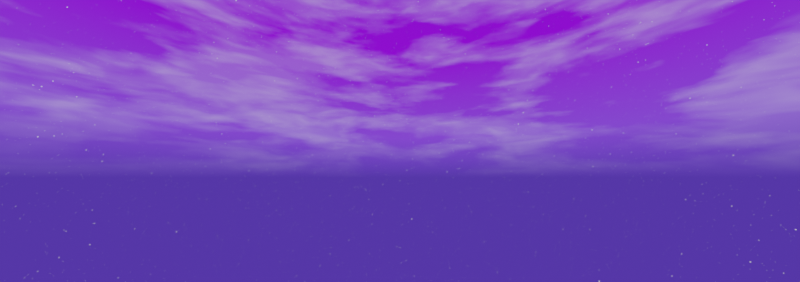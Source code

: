# Source: Environment_-_Sky_-_v0.2.blend  (saved by Blender 3.2.14; exported with 4.5.12 LTS)
import bpy
from mathutils import Matrix  # noqa: F401  (used for matrix-valued properties, if any)

bpy.ops.wm.read_factory_settings(use_empty=True)
scene = bpy.context.scene
scene.name = 'Scene'

# ---- collections
col_collection = bpy.data.collections.new('Collection'); scene.collection.children.link(col_collection)

# ---- materials (node trees are filled in below, after node groups)
mat_material = bpy.data.materials.new('Material')
mat_material.alpha_threshold = 0.0
mat_material.use_transparent_shadow = False
mat_material.roughness = 0.5
mat_material.line_color = (0.0, 0.0, 0.0, 1.0)

# ---- node groups
ng_star_factor = bpy.data.node_groups.new('Star Factor', 'ShaderNodeTree')
_s = ng_star_factor.interface.new_socket(name='Value', in_out='OUTPUT', socket_type='NodeSocketFloat')
_N = ng_star_factor.nodes; _L = ng_star_factor.links
n0 = _N.new('ShaderNodeTexVoronoi'); n0.name = 'Voronoi Texture'; n0.location = (-519, 165)
n0.feature = 'SMOOTH_F1'
n0.inputs[2].default_value = 175.0
n1 = _N.new('ShaderNodeMath'); n1.name = 'Math.001'; n1.location = (519, 28)
n1.operation = 'MULTIPLY'
n2 = _N.new('ShaderNodeMath'); n2.name = 'Math'; n2.location = (124, 109)
n3 = _N.new('ShaderNodeTexNoise'); n3.name = 'Noise Texture'; n3.location = (122, -145)
n3.inputs[2].default_value = 10.0
n3.inputs[3].default_value = 20.0
n3.inputs[4].default_value = 1.0
n4 = _N.new('ShaderNodeMapRange'); n4.name = 'Map Range'; n4.location = (-251, 163)
n4.inputs[1].default_value = 0.05
n4.inputs[2].default_value = 0.0
n4.inputs[4].default_value = 5.0
n5 = _N.new('NodeGroupOutput'); n5.name = 'Group Output'; n5.location = (709, 0)
n6 = _N.new('ShaderNodeMapRange'); n6.name = 'Map Range.001'; n6.location = (-243, -159)
n6.inputs[1].default_value = 0.05
n6.inputs[2].default_value = 0.0
n6.inputs[4].default_value = 2.2
n7 = _N.new('ShaderNodeTexVoronoi'); n7.name = 'Voronoi Texture.002'; n7.location = (-512, -165)
n7.feature = 'SMOOTH_F1'
n7.inputs[2].default_value = 175.0
n8 = _N.new('NodeGroupInput'); n8.name = 'Group Input'; n8.location = (-803, -51)
_L.new(n0.outputs[0], n4.inputs[0])
_L.new(n7.outputs[0], n6.inputs[0])
_L.new(n6.outputs[0], n2.inputs[1])
_L.new(n4.outputs[0], n2.inputs[0])
_L.new(n3.outputs[0], n1.inputs[1])
_L.new(n2.outputs[0], n1.inputs[0])
_L.new(n1.outputs[0], n5.inputs[0])
n5.is_active_output = True

# ---- material node trees
mat_material.use_nodes = True; mat_material.node_tree.nodes.clear()
_N = mat_material.node_tree.nodes; _L = mat_material.node_tree.links
n0 = _N.new('ShaderNodeOutputMaterial'); n0.name = 'Material Output'; n0.location = (300, 300)
n1 = _N.new('ShaderNodeBsdfPrincipled'); n1.name = 'Principled BSDF'; n1.location = (10, 300)
n1.distribution = 'GGX'
n1.subsurface_method = 'RANDOM_WALK_SKIN'
n1.inputs[3].default_value = 1.45
n1.inputs[4].default_value = 0.9711
n1.inputs[27].default_value = (0.0, 0.0, 0.0, 1.0)
n1.inputs[28].default_value = 1.0
_L.new(n1.outputs[0], n0.inputs[0])
n0.is_active_output = True

# ---- world
world_dynamic_1 = bpy.data.worlds.new('Dynamic_1'); scene.world = world_dynamic_1
world_dynamic_1.use_nodes = True; world_dynamic_1.node_tree.nodes.clear()
_N = world_dynamic_1.node_tree.nodes; _L = world_dynamic_1.node_tree.links
n0 = _N.new('ShaderNodeTexCoord'); n0.name = 'Texture Coordinate'; n0.location = (244, 1005)
n1 = _N.new('ShaderNodeMapping'); n1.name = 'Mapping'; n1.location = (787, 730)
n1.vector_type = 'NORMAL'
n2 = _N.new('ShaderNodeNormal'); n2.name = 'Sky_normal'; n2.location = (1220, 685)
n3 = _N.new('ShaderNodeValToRGB'); n3.name = 'ColorRamp'; n3.location = (1671, 415)
n3.color_ramp.interpolation = 'EASE'
while len(n3.color_ramp.elements) > 1: n3.color_ramp.elements.remove(n3.color_ramp.elements[-1])
n3.color_ramp.elements[0].position = 0.969; n3.color_ramp.elements[0].color = (0.0, 0.0, 0.0, 1.0)
_e = n3.color_ramp.elements.new(1.0); _e.color = (1.0, 1.0, 1.0, 1.0)
n4 = _N.new('ShaderNodeValToRGB'); n4.name = 'ColorRamp.001'; n4.location = (2197, 415)
n4.color_ramp.interpolation = 'EASE'
while len(n4.color_ramp.elements) > 1: n4.color_ramp.elements.remove(n4.color_ramp.elements[-1])
n4.color_ramp.elements[0].position = 0.991; n4.color_ramp.elements[0].color = (0.0, 0.0, 0.0, 1.0)
_e = n4.color_ramp.elements.new(1.0); _e.color = (1.0, 1.0, 1.0, 1.0)
n5 = _N.new('ShaderNodeValToRGB'); n5.name = 'ColorRamp.002'; n5.location = (2197, 415)
n5.color_ramp.interpolation = 'EASE'
while len(n5.color_ramp.elements) > 1: n5.color_ramp.elements.remove(n5.color_ramp.elements[-1])
n5.color_ramp.elements[0].position = 0.779; n5.color_ramp.elements[0].color = (0.0, 0.0, 0.0, 1.0)
_e = n5.color_ramp.elements.new(1.0); _e.color = (1.0, 1.0, 1.0, 1.0)
n6 = _N.new('ShaderNodeMath'); n6.name = 'Math'; n6.location = (2197, 685)
n6.operation = 'MULTIPLY'
n6.inputs[1].default_value = 0.2
n7 = _N.new('ShaderNodeMath'); n7.name = 'Math.001'; n7.location = (3294, 685)
n7.operation = 'MULTIPLY'
n7.inputs[1].default_value = 2.0
n8 = _N.new('ShaderNodeMath'); n8.name = 'Math.002'; n8.location = (2745, 415)
n8.operation = 'MULTIPLY'
n8.inputs[1].default_value = 40.9
n9 = _N.new('ShaderNodeMath'); n9.name = 'Math.003'; n9.location = (3294, 415)
n9.operation = 'SUBTRACT'
n9.inputs[1].default_value = 1.0
n10 = _N.new('ShaderNodeMix'); n10.name = 'Soft_hard'; n10.location = (3819, 550)
n10.data_type = 'RGBA'
n10.inputs[0].default_value = 1.0
n11 = _N.new('ShaderNodeMix'); n11.name = 'Mix'; n11.location = (3819, 185)
n11.data_type = 'RGBA'
n11.inputs[0].default_value = 0.466
n12 = _N.new('ShaderNodeMix'); n12.name = 'Mix.001'; n12.location = (4344, 630)
n12.data_type = 'RGBA'
n12.blend_type = 'MULTIPLY'
n12.inputs[0].default_value = 1.0
n13 = _N.new('ShaderNodeMix'); n13.name = 'Mix.002'; n13.location = (4344, 90)
n13.data_type = 'RGBA'
n13.blend_type = 'MULTIPLY'
n13.inputs[0].default_value = 1.0
n14 = _N.new('ShaderNodeMix'); n14.name = 'Mix.003'; n14.location = (4782, 610)
n14.data_type = 'RGBA'
n14.inputs[6].default_value = (0.0, 0.0, 0.0, 1.0)
n15 = _N.new('ShaderNodeMix'); n15.name = 'Mix.004'; n15.location = (5132, 270)
n15.data_type = 'RGBA'
n15.inputs[6].default_value = (0.0, 0.0, 0.0, 1.0)
n15.inputs[7].default_value = (1.0, 0.82, 0.65, 1.0)
n16 = _N.new('ShaderNodeGamma'); n16.name = 'Gamma'; n16.location = (5132, 610)
n16.inputs[1].default_value = 2.3
n17 = _N.new('ShaderNodeGamma'); n17.name = 'Sun_value'; n17.location = (5524, 610)
n18 = _N.new('ShaderNodeLightPath'); n18.name = 'Light Path'; n18.location = (5941, 130)
n19 = _N.new('ShaderNodeValToRGB'); n19.name = 'ColorRamp.005'; n19.location = (3819, 820)
while len(n19.color_ramp.elements) > 1: n19.color_ramp.elements.remove(n19.color_ramp.elements[-1])
n19.color_ramp.elements[0].position = 0.0; n19.color_ramp.elements[0].color = (0.419, 0.419, 0.419, 0.419)
_e = n19.color_ramp.elements.new(0.16); _e.color = (1.0, 1.0, 1.0, 1.0)
_e = n19.color_ramp.elements.new(0.435); _e.color = (1.0, 1.0, 1.0, 1.0)
n20 = _N.new('ShaderNodeValToRGB'); n20.name = 'ColorRamp.006'; n20.location = (4344, 1360)
while len(n20.color_ramp.elements) > 1: n20.color_ramp.elements.remove(n20.color_ramp.elements[-1])
n20.color_ramp.elements[0].position = 0.0; n20.color_ramp.elements[0].color = (0.0, 0.0, 0.0, 0.0)
_e = n20.color_ramp.elements.new(0.187); _e.color = (1.0, 1.0, 1.0, 1.0)
_e = n20.color_ramp.elements.new(0.435); _e.color = (1.0, 1.0, 1.0, 1.0)
n21 = _N.new('ShaderNodeValToRGB'); n21.name = 'ColorRamp.007'; n21.location = (3819, 1090)
while len(n21.color_ramp.elements) > 1: n21.color_ramp.elements.remove(n21.color_ramp.elements[-1])
n21.color_ramp.elements[0].position = 0.0; n21.color_ramp.elements[0].color = (1.0, 1.0, 0.9174, 1.0)
_e = n21.color_ramp.elements.new(0.469); _e.color = (0.0, 0.0, 0.0, 1.0)
n22 = _N.new('ShaderNodeMix'); n22.name = 'Cloud_color'; n22.location = (3819, 1550)
n22.data_type = 'RGBA'
n22.inputs[6].default_value = (0.214, 0.1823, 0.1935, 1.0)
n22.inputs[7].default_value = (0.0, 0.0, 0.0, 1.0)
n23 = _N.new('ShaderNodeMix'); n23.name = 'Cloud_density'; n23.location = (4344, 1630)
n23.data_type = 'RGBA'
n23.blend_type = 'MULTIPLY'
n23.inputs[0].default_value = 0.5825
n24 = _N.new('ShaderNodeMix'); n24.name = 'Mix.008'; n24.location = (4782, 1360)
n24.data_type = 'RGBA'
n24.blend_type = 'MULTIPLY'
n24.inputs[0].default_value = 1.0
n25 = _N.new('ShaderNodeMix'); n25.name = 'Sky_and_Horizon_colors'; n25.location = (4344, 1090)
n25.data_type = 'RGBA'
n25.inputs[6].default_value = (0.2396, 0.004243, 1.0, 1.0)
n25.inputs[7].default_value = (0.1761, 0.07901, 0.962, 1.0)
n26 = _N.new('ShaderNodeSeparateColor'); n26.name = 'Separate RGB'; n26.location = (787, 1370)
n27 = _N.new('ShaderNodeMath'); n27.name = 'Math.004'; n27.location = (1220, 1235)
n28 = _N.new('ShaderNodeCombineColor'); n28.name = 'Combine RGB'; n28.location = (1671, 1510)
n29 = _N.new('ShaderNodeMix'); n29.name = 'Sun_color'; n29.location = (4344, 360)
n29.data_type = 'RGBA'
n29.blend_type = 'MULTIPLY'
n29.inputs[0].default_value = 1.0
n29.inputs[7].default_value = (32.0, 30.0, 30.0, 200.0)
n30 = _N.new('ShaderNodeNormal'); n30.name = 'Normal'; n30.location = (3294, 1070)
n31 = _N.new('ShaderNodeMapping'); n31.name = 'Mapping.001'; n31.location = (2197, 1510)
n31.inputs[3].default_value = (1.5, 1.5, 6.0)
n32 = _N.new('ShaderNodeTexNoise'); n32.name = 'Noise Texture'; n32.location = (2745, 1780)
n32.inputs[2].default_value = 3.8
n32.inputs[3].default_value = 2.4
n32.inputs[8].default_value = 0.5
n33 = _N.new('ShaderNodeTexNoise'); n33.name = 'Noise Texture.001'; n33.location = (2745, 1510)
n33.inputs[2].default_value = 2.0
n33.inputs[3].default_value = 10.0
n33.inputs[8].default_value = 0.2
n34 = _N.new('ShaderNodeValToRGB'); n34.name = 'ColorRamp.003'; n34.location = (3294, 1780)
while len(n34.color_ramp.elements) > 1: n34.color_ramp.elements.remove(n34.color_ramp.elements[-1])
n34.color_ramp.elements[0].position = 0.408; n34.color_ramp.elements[0].color = (0.0, 0.0, 0.0, 1.0)
_e = n34.color_ramp.elements.new(0.649); _e.color = (1.0, 1.0, 1.0, 1.0)
n35 = _N.new('ShaderNodeValToRGB'); n35.name = 'ColorRamp.004'; n35.location = (3294, 1510)
while len(n35.color_ramp.elements) > 1: n35.color_ramp.elements.remove(n35.color_ramp.elements[-1])
n35.color_ramp.elements[0].position = 0.408; n35.color_ramp.elements[0].color = (0.0, 0.0, 0.0, 1.0)
_e = n35.color_ramp.elements.new(0.576); _e.color = (1.0, 1.0, 1.0, 1.0)
n36 = _N.new('ShaderNodeMix'); n36.name = 'Mix.009'; n36.location = (4698, 1075)
n36.data_type = 'RGBA'
n36.blend_type = 'MULTIPLY'
n36.inputs[0].default_value = 1.0
n37 = _N.new('ShaderNodeRGB'); n37.name = 'RGB'; n37.location = (4696, 868)
n37.outputs[0].default_value = (1.0, 1.0, 1.0, 1.0)
n38 = _N.new('ShaderNodeGamma'); n38.name = 'Shadow_color_saturation'; n38.location = (5728, 864)
n39 = _N.new('ShaderNodeMix'); n39.name = 'Cloud_opacity'; n39.location = (5535, 819)
n39.data_type = 'RGBA'
n39.blend_type = 'SCREEN'
n39.inputs[0].default_value = 1.0
n40 = _N.new('ShaderNodeMix'); n40.name = 'Mix.010'; n40.location = (5200, 865)
n40.data_type = 'RGBA'
n41 = _N.new('ShaderNodeMix'); n41.name = 'Mix.005'; n41.location = (6123, 626)
n41.data_type = 'RGBA'
n41.blend_type = 'ADD'
n41.inputs[0].default_value = 1.0
n42 = _N.new('ShaderNodeMix'); n42.name = 'Mix.006'; n42.location = (5809, 413)
n42.data_type = 'RGBA'
n42.blend_type = 'ADD'
n42.clamp_result = True
n42.inputs[0].default_value = 1.0
n43 = _N.new('ShaderNodeOutputWorld'); n43.name = 'World Output'; n43.location = (7368, 355)
n44 = _N.new('ShaderNodeBackground'); n44.name = 'Scene_Brightness'; n44.location = (6979, 353)
n45 = _N.new('ShaderNodeMix'); n45.name = 'Mix.007'; n45.location = (6574, 390)
n45.data_type = 'RGBA'
n46 = _N.new('ShaderNodeBsdfTranslucent'); n46.name = 'Translucent BSDF'; n46.location = (7078, 335)
n46.inputs[0].default_value = (0.0, 0.0, 0.0, 1.0)
n47 = _N.new('ShaderNodeGroup'); n47.name = 'Group'; n47.location = (4949, 1104)
n47.node_tree = ng_star_factor
_L.new(n44.outputs[0], n43.inputs[0])
_L.new(n6.outputs[0], n7.inputs[0])
_L.new(n8.outputs[0], n9.inputs[0])
_L.new(n5.outputs[0], n6.inputs[0])
_L.new(n4.outputs[0], n8.inputs[0])
_L.new(n7.outputs[0], n10.inputs[6])
_L.new(n9.outputs[0], n10.inputs[7])
_L.new(n7.outputs[0], n11.inputs[6])
_L.new(n4.outputs[0], n11.inputs[7])
_L.new(n10.outputs[2], n12.inputs[6])
_L.new(n11.outputs[2], n13.inputs[6])
_L.new(n12.outputs[2], n14.inputs[0])
_L.new(n13.outputs[2], n15.inputs[0])
_L.new(n41.outputs[2], n45.inputs[6])
_L.new(n42.outputs[2], n45.inputs[7])
_L.new(n18.outputs[0], n45.inputs[0])
_L.new(n16.outputs[0], n17.inputs[0])
_L.new(n14.outputs[2], n16.inputs[0])
_L.new(n45.outputs[2], n44.inputs[0])
_L.new(n31.outputs[0], n33.inputs[0])
_L.new(n31.outputs[0], n32.inputs[0])
_L.new(n29.outputs[2], n14.inputs[7])
_L.new(n35.outputs[0], n22.inputs[0])
_L.new(n22.outputs[2], n23.inputs[6])
_L.new(n34.outputs[0], n23.inputs[7])
_L.new(n20.outputs[0], n24.inputs[7])
_L.new(n21.outputs[0], n25.inputs[0])
_L.new(n25.outputs[2], n36.inputs[7])
_L.new(n19.outputs[0], n36.inputs[6])
_L.new(n40.outputs[2], n39.inputs[6])
_L.new(n23.outputs[2], n24.inputs[6])
_L.new(n24.outputs[2], n39.inputs[7])
_L.new(n38.outputs[0], n41.inputs[6])
_L.new(n39.outputs[2], n38.inputs[0])
_L.new(n19.outputs[0], n12.inputs[7])
_L.new(n17.outputs[0], n41.inputs[7])
_L.new(n32.outputs[0], n34.inputs[0])
_L.new(n33.outputs[0], n35.inputs[0])
_L.new(n30.outputs[1], n19.inputs[0])
_L.new(n30.outputs[1], n21.inputs[0])
_L.new(n30.outputs[1], n20.inputs[0])
_L.new(n28.outputs[0], n31.inputs[0])
_L.new(n0.outputs[0], n30.inputs[0])
_L.new(n19.outputs[0], n13.inputs[7])
_L.new(n0.outputs[0], n26.inputs[0])
_L.new(n26.outputs[1], n28.inputs[1])
_L.new(n26.outputs[2], n28.inputs[2])
_L.new(n26.outputs[0], n27.inputs[1])
_L.new(n27.outputs[0], n28.inputs[0])
_L.new(n2.outputs[1], n3.inputs[0])
_L.new(n3.outputs[0], n4.inputs[0])
_L.new(n2.outputs[1], n5.inputs[0])
_L.new(n1.outputs[0], n2.inputs[0])
_L.new(n0.outputs[0], n1.inputs[0])
_L.new(n39.outputs[2], n42.inputs[6])
_L.new(n15.outputs[2], n42.inputs[7])
_L.new(n36.outputs[2], n40.inputs[6])
_L.new(n37.outputs[0], n40.inputs[7])
_L.new(n47.outputs[0], n40.inputs[0])
_L.new(n46.outputs[0], n43.inputs[1])
n43.is_active_output = True
world_dynamic_1.use_eevee_finite_volume = True
world_dynamic_1.use_sun_shadow = False
world_dynamic_1.sun_shadow_jitter_overblur = 0.0
world_dynamic_1.cycles.sample_map_resolution = 2048

# ---- cameras
cam_camera = bpy.data.cameras.new('Camera')
cam_camera.clip_end = 100.0
cam_camera.lens = 11.0
cam_camera.ortho_scale = 7.314

# ---- lights
light_light = bpy.data.lights.new('Light', 'POINT')
light_light.transmission_factor = 0.0
light_light.energy = 1000.0
light_light.shadow_soft_size = 0.1
light_light.shadow_maximum_resolution = 0.006
light_light.use_absolute_resolution = True

# ---- meshes
me_cube = bpy.data.meshes.new('Cube')
me_cube.from_pydata([(1.0, 1.0, 1.0), (1.0, 1.0, -1.0), (1.0, -1.0, 1.0), (1.0, -1.0, -1.0), (-1.0, 1.0, 1.0), (-1.0, 1.0, -1.0), (-1.0, -1.0, 1.0), (-1.0, -1.0, -1.0)], [], [(0, 4, 6, 2), (3, 2, 6, 7), (7, 6, 4, 5), (5, 1, 3, 7), (1, 0, 2, 3), (5, 4, 0, 1)])
_uv = me_cube.uv_layers.new(name='UVMap')
_uv.uv.foreach_set('vector', [0.625, 0.5, 0.875, 0.5, 0.875, 0.75, 0.625, 0.75, 0.375, 0.75, 0.625, 0.75, 0.625, 1.0, 0.375, 1.0, 0.375, 0.0, 0.625, 0.0, 0.625, 0.25, 0.375, 0.25, 0.125, 0.5, 0.375, 0.5, 0.375, 0.75, 0.125, 0.75, 0.375, 0.5, 0.625, 0.5, 0.625, 0.75, 0.375, 0.75, 0.375, 0.25, 0.625, 0.25, 0.625, 0.5, 0.375, 0.5])
me_cube.materials.append(mat_material)
me_cube.use_mirror_vertex_groups = False
me_cube.update()
me_plane = bpy.data.meshes.new('Plane')
me_plane.from_pydata([(-1.0, -1.0, 0.0), (1.0, -1.0, 0.0), (-1.0, 1.0, 0.0), (1.0, 1.0, 0.0)], [], [(0, 1, 3, 2)])
_uv = me_plane.uv_layers.new(name='UVMap')
_uv.uv.foreach_set('vector', [0.0, 0.0, 1.0, 0.0, 1.0, 1.0, 0.0, 1.0])
me_plane.materials.append(mat_material)
me_plane.update()

# ---- objects
ob_cube = bpy.data.objects.new('Cube', me_cube)
ob_light = bpy.data.objects.new('Light', light_light)
ob_camera = bpy.data.objects.new('Camera', cam_camera)
ob_plane = bpy.data.objects.new('Plane', me_plane)

# ---- transforms, parenting, visibility, modifiers, constraints
ob_cube.location = (-85.83, -13.64, 2.087)
ob_cube.lock_rotations_4d = False
ob_cube.empty_display_type = 'ARROWS'
ob_cube.lineart.crease_threshold = 0.0
ob_light.location = (4.076, 1.005, 5.904)
ob_light.rotation_euler = (0.6503, 0.05522, 1.866)
ob_light.lock_rotations_4d = False
ob_light.empty_display_type = 'ARROWS'
ob_light.color = (0.0, 0.0, 0.0, 0.0)
ob_light.lineart.crease_threshold = 0.0
ob_camera.location = (21.49, -30.61, 67.2)
ob_camera.rotation_euler = (1.719, -0.0, 0.0)
ob_camera.scale = (1.315, 1.315, 1.315)
ob_camera.lock_rotations_4d = False
ob_camera.empty_display_type = 'ARROWS'
ob_camera.color = (0.0, 0.0, 0.0, 0.0)
ob_camera.display_type = 'WIRE'
ob_camera.lineart.crease_threshold = 0.0
ob_plane.location = (0.0, 0.0, 0.0)
ob_plane.rotation_euler = (12.58, -0.01034, 0.007598)
ob_plane.scale = (356.5, 356.5, 356.5)

# ---- collection membership
col_collection.objects.link(ob_cube)
col_collection.objects.link(ob_light)
col_collection.objects.link(ob_camera)
col_collection.objects.link(ob_plane)

# ---- scene / render settings (as saved in the file)
scene.camera = ob_camera
scene.frame_start = 1; scene.frame_end = 250; scene.frame_set(1)
scene.render.engine = 'BLENDER_EEVEE_NEXT'
scene.render.image_settings.color_mode = 'RGB'
scene.render.resolution_x = 680
scene.render.resolution_y = 240
scene.cycles.sampling_pattern = 'TABULATED_SOBOL'
scene.cycles.use_light_tree = False
scene.view_settings.view_transform = 'Filmic'
bpy.context.view_layer.update()
